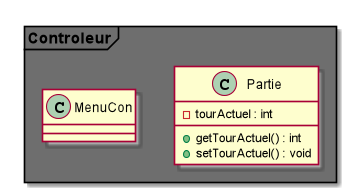

The diagram above was rendered by PlantUML. Its source (embedded in the PNG):
@startuml


Package "Controleur" <<Frame>> #6E6E6E {
    class Partie {
    - tourActuel : int
    + getTourActuel() : int
    + setTourActuel() : void
    }
    class MenuCon {

    }
}



@enduml